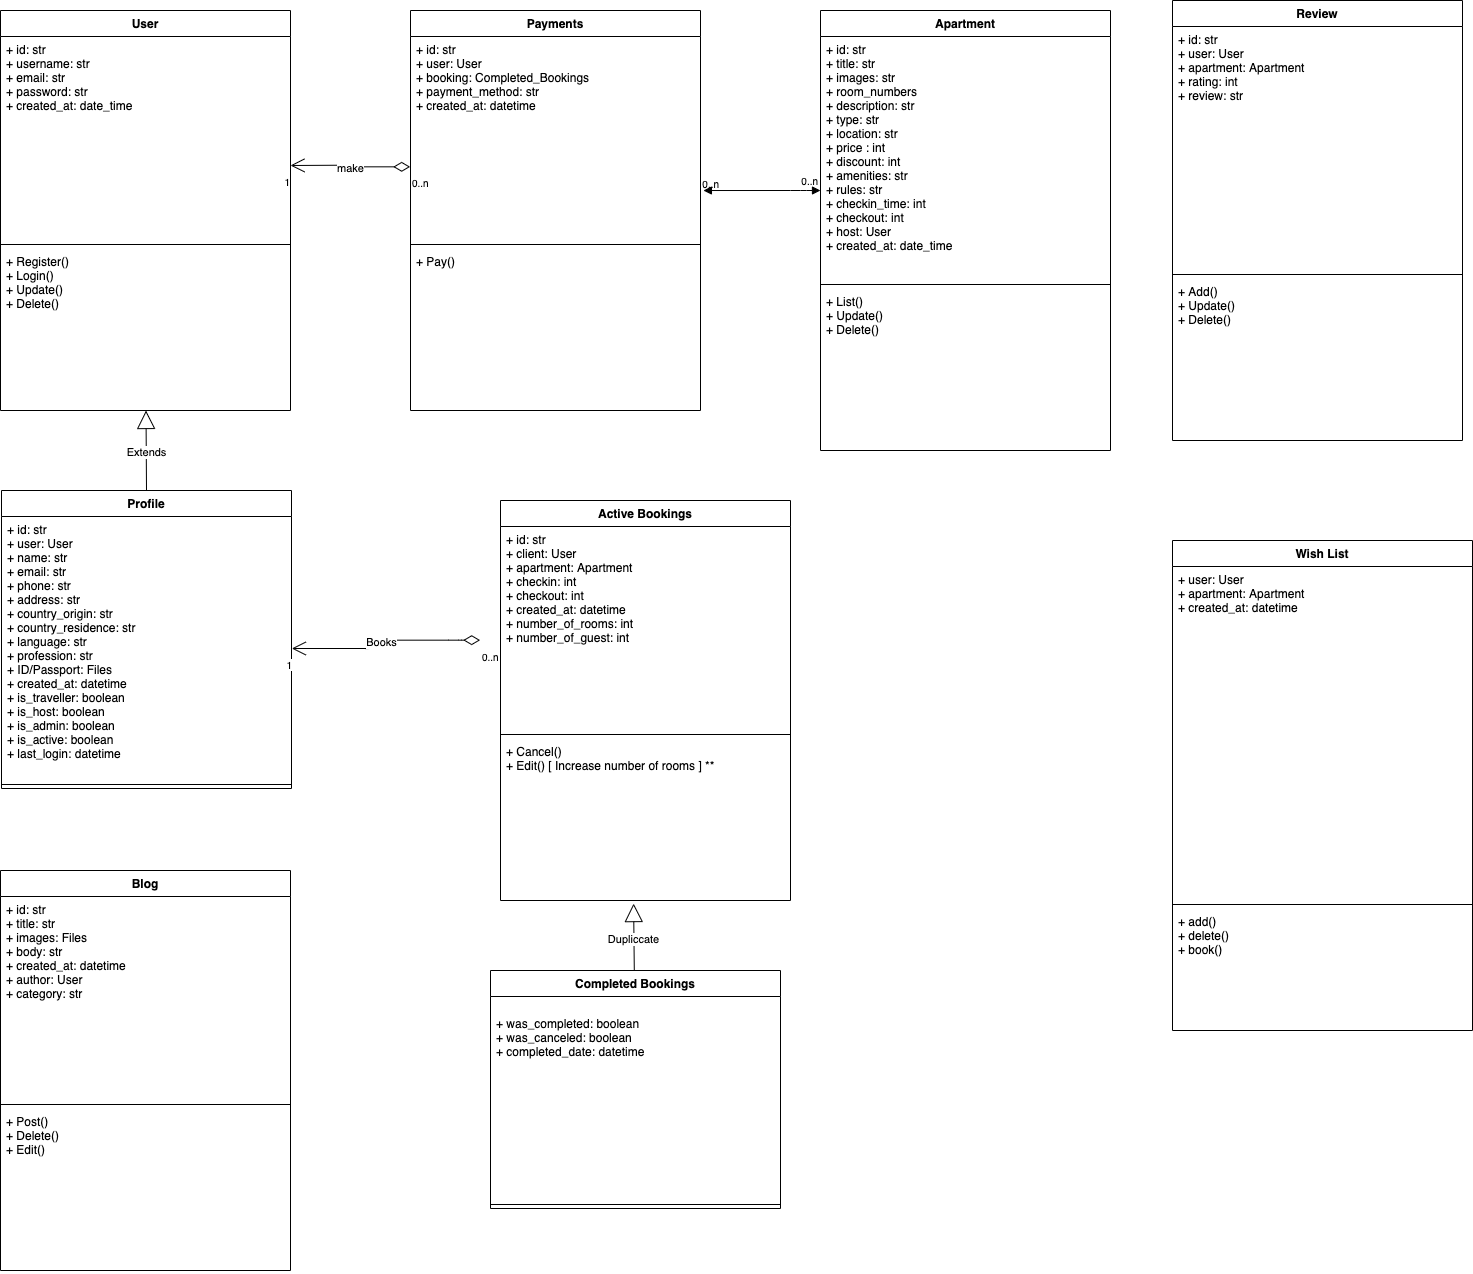

The diagram above was exported from draw.io. Its source (the exported page's mxGraphModel, read from the mxfile embedded in the PNG):
<mxGraphModel dx="2707" dy="1307" grid="1" gridSize="10" guides="1" tooltips="1" connect="1" arrows="1" fold="1" page="1" pageScale="1" pageWidth="1169" pageHeight="826" background="#ffffff" math="0" shadow="0">
  <root>
    <mxCell id="0" />
    <mxCell id="1" parent="0" />
    <mxCell id="vgTj5rt_XiKJ_WCz3OOg-41" value="User" style="swimlane;fontStyle=1;align=center;verticalAlign=top;childLayout=stackLayout;horizontal=1;startSize=26;horizontalStack=0;resizeParent=1;resizeParentMax=0;resizeLast=0;collapsible=1;marginBottom=0;" vertex="1" parent="1">
      <mxGeometry x="130" y="130" width="290" height="400" as="geometry" />
    </mxCell>
    <mxCell id="vgTj5rt_XiKJ_WCz3OOg-42" value="+ id: str&#10;+ username: str&#10;+ email: str&#10;+ password: str&#10;+ created_at: date_time&#10;" style="text;strokeColor=none;fillColor=none;align=left;verticalAlign=top;spacingLeft=4;spacingRight=4;overflow=hidden;rotatable=0;points=[[0,0.5],[1,0.5]];portConstraint=eastwest;" vertex="1" parent="vgTj5rt_XiKJ_WCz3OOg-41">
      <mxGeometry y="26" width="290" height="204" as="geometry" />
    </mxCell>
    <mxCell id="vgTj5rt_XiKJ_WCz3OOg-43" value="" style="line;strokeWidth=1;fillColor=none;align=left;verticalAlign=middle;spacingTop=-1;spacingLeft=3;spacingRight=3;rotatable=0;labelPosition=right;points=[];portConstraint=eastwest;" vertex="1" parent="vgTj5rt_XiKJ_WCz3OOg-41">
      <mxGeometry y="230" width="290" height="8" as="geometry" />
    </mxCell>
    <mxCell id="vgTj5rt_XiKJ_WCz3OOg-44" value="+ Register()&#10;+ Login()&#10;+ Update()&#10;+ Delete()" style="text;strokeColor=none;fillColor=none;align=left;verticalAlign=top;spacingLeft=4;spacingRight=4;overflow=hidden;rotatable=0;points=[[0,0.5],[1,0.5]];portConstraint=eastwest;" vertex="1" parent="vgTj5rt_XiKJ_WCz3OOg-41">
      <mxGeometry y="238" width="290" height="162" as="geometry" />
    </mxCell>
    <mxCell id="vgTj5rt_XiKJ_WCz3OOg-50" value="Apartment" style="swimlane;fontStyle=1;align=center;verticalAlign=top;childLayout=stackLayout;horizontal=1;startSize=26;horizontalStack=0;resizeParent=1;resizeParentMax=0;resizeLast=0;collapsible=1;marginBottom=0;" vertex="1" parent="1">
      <mxGeometry x="950" y="130" width="290" height="440" as="geometry" />
    </mxCell>
    <mxCell id="vgTj5rt_XiKJ_WCz3OOg-51" value="+ id: str&#10;+ title: str&#10;+ images: str&#10;+ room_numbers&#10;+ description: str&#10;+ type: str&#10;+ location: str&#10;+ price : int&#10;+ discount: int&#10;+ amenities: str&#10;+ rules: str&#10;+ checkin_time: int&#10;+ checkout: int&#10;+ host: User&#10;+ created_at: date_time&#10;&#10;&#10;" style="text;strokeColor=none;fillColor=none;align=left;verticalAlign=top;spacingLeft=4;spacingRight=4;overflow=hidden;rotatable=0;points=[[0,0.5],[1,0.5]];portConstraint=eastwest;" vertex="1" parent="vgTj5rt_XiKJ_WCz3OOg-50">
      <mxGeometry y="26" width="290" height="244" as="geometry" />
    </mxCell>
    <mxCell id="vgTj5rt_XiKJ_WCz3OOg-52" value="" style="line;strokeWidth=1;fillColor=none;align=left;verticalAlign=middle;spacingTop=-1;spacingLeft=3;spacingRight=3;rotatable=0;labelPosition=right;points=[];portConstraint=eastwest;" vertex="1" parent="vgTj5rt_XiKJ_WCz3OOg-50">
      <mxGeometry y="270" width="290" height="8" as="geometry" />
    </mxCell>
    <mxCell id="vgTj5rt_XiKJ_WCz3OOg-53" value="+ List()&#10;+ Update()&#10;+ Delete()&#10;" style="text;strokeColor=none;fillColor=none;align=left;verticalAlign=top;spacingLeft=4;spacingRight=4;overflow=hidden;rotatable=0;points=[[0,0.5],[1,0.5]];portConstraint=eastwest;" vertex="1" parent="vgTj5rt_XiKJ_WCz3OOg-50">
      <mxGeometry y="278" width="290" height="162" as="geometry" />
    </mxCell>
    <mxCell id="vgTj5rt_XiKJ_WCz3OOg-54" value="Active Bookings" style="swimlane;fontStyle=1;align=center;verticalAlign=top;childLayout=stackLayout;horizontal=1;startSize=26;horizontalStack=0;resizeParent=1;resizeParentMax=0;resizeLast=0;collapsible=1;marginBottom=0;" vertex="1" parent="1">
      <mxGeometry x="630" y="620" width="290" height="400" as="geometry" />
    </mxCell>
    <mxCell id="vgTj5rt_XiKJ_WCz3OOg-55" value="+ id: str&#10;+ client: User&#10;+ apartment: Apartment&#10;+ checkin: int &#10;+ checkout: int &#10;+ created_at: datetime&#10;+ number_of_rooms: int&#10;+ number_of_guest: int&#10;" style="text;strokeColor=none;fillColor=none;align=left;verticalAlign=top;spacingLeft=4;spacingRight=4;overflow=hidden;rotatable=0;points=[[0,0.5],[1,0.5]];portConstraint=eastwest;" vertex="1" parent="vgTj5rt_XiKJ_WCz3OOg-54">
      <mxGeometry y="26" width="290" height="204" as="geometry" />
    </mxCell>
    <mxCell id="vgTj5rt_XiKJ_WCz3OOg-56" value="" style="line;strokeWidth=1;fillColor=none;align=left;verticalAlign=middle;spacingTop=-1;spacingLeft=3;spacingRight=3;rotatable=0;labelPosition=right;points=[];portConstraint=eastwest;" vertex="1" parent="vgTj5rt_XiKJ_WCz3OOg-54">
      <mxGeometry y="230" width="290" height="8" as="geometry" />
    </mxCell>
    <mxCell id="vgTj5rt_XiKJ_WCz3OOg-57" value="+ Cancel()&#10;+ Edit() [ Increase number of rooms ] **&#10;" style="text;strokeColor=none;fillColor=none;align=left;verticalAlign=top;spacingLeft=4;spacingRight=4;overflow=hidden;rotatable=0;points=[[0,0.5],[1,0.5]];portConstraint=eastwest;" vertex="1" parent="vgTj5rt_XiKJ_WCz3OOg-54">
      <mxGeometry y="238" width="290" height="162" as="geometry" />
    </mxCell>
    <mxCell id="vgTj5rt_XiKJ_WCz3OOg-58" value="Profile" style="swimlane;fontStyle=1;align=center;verticalAlign=top;childLayout=stackLayout;horizontal=1;startSize=26;horizontalStack=0;resizeParent=1;resizeParentMax=0;resizeLast=0;collapsible=1;marginBottom=0;" vertex="1" parent="1">
      <mxGeometry x="131" y="610" width="290" height="298" as="geometry" />
    </mxCell>
    <mxCell id="vgTj5rt_XiKJ_WCz3OOg-59" value="+ id: str&#10;+ user: User&#10;+ name: str&#10;+ email: str&#10;+ phone: str&#10;+ address: str&#10;+ country_origin: str&#10;+ country_residence: str&#10;+ language: str&#10;+ profession: str&#10;+ ID/Passport: Files&#10;+ created_at: datetime&#10;+ is_traveller: boolean&#10;+ is_host: boolean&#10;+ is_admin: boolean&#10;+ is_active: boolean&#10;+ last_login: datetime&#10;&#10;" style="text;strokeColor=none;fillColor=none;align=left;verticalAlign=top;spacingLeft=4;spacingRight=4;overflow=hidden;rotatable=0;points=[[0,0.5],[1,0.5]];portConstraint=eastwest;" vertex="1" parent="vgTj5rt_XiKJ_WCz3OOg-58">
      <mxGeometry y="26" width="290" height="264" as="geometry" />
    </mxCell>
    <mxCell id="vgTj5rt_XiKJ_WCz3OOg-60" value="" style="line;strokeWidth=1;fillColor=none;align=left;verticalAlign=middle;spacingTop=-1;spacingLeft=3;spacingRight=3;rotatable=0;labelPosition=right;points=[];portConstraint=eastwest;" vertex="1" parent="vgTj5rt_XiKJ_WCz3OOg-58">
      <mxGeometry y="290" width="290" height="8" as="geometry" />
    </mxCell>
    <mxCell id="vgTj5rt_XiKJ_WCz3OOg-62" value="Extends" style="endArrow=block;endSize=16;endFill=0;html=1;exitX=0.5;exitY=0;exitDx=0;exitDy=0;" edge="1" parent="1" source="vgTj5rt_XiKJ_WCz3OOg-58" target="vgTj5rt_XiKJ_WCz3OOg-44">
      <mxGeometry width="160" relative="1" as="geometry">
        <mxPoint x="60" y="1060" as="sourcePoint" />
        <mxPoint x="290" y="1030" as="targetPoint" />
      </mxGeometry>
    </mxCell>
    <mxCell id="vgTj5rt_XiKJ_WCz3OOg-63" value="Books" style="endArrow=open;html=1;endSize=12;startArrow=diamondThin;startSize=14;startFill=0;edgeStyle=orthogonalEdgeStyle;entryX=1;entryY=0.5;entryDx=0;entryDy=0;" edge="1" parent="1" target="vgTj5rt_XiKJ_WCz3OOg-59">
      <mxGeometry relative="1" as="geometry">
        <mxPoint x="610" y="760" as="sourcePoint" />
        <mxPoint x="490" y="990" as="targetPoint" />
        <Array as="points">
          <mxPoint x="588" y="760" />
          <mxPoint x="505" y="760" />
          <mxPoint x="505" y="768" />
        </Array>
      </mxGeometry>
    </mxCell>
    <mxCell id="vgTj5rt_XiKJ_WCz3OOg-64" value="0..n" style="resizable=0;html=1;align=left;verticalAlign=top;labelBackgroundColor=#ffffff;fontSize=10;" connectable="0" vertex="1" parent="vgTj5rt_XiKJ_WCz3OOg-63">
      <mxGeometry x="-1" relative="1" as="geometry" />
    </mxCell>
    <mxCell id="vgTj5rt_XiKJ_WCz3OOg-65" value="1" style="resizable=0;html=1;align=right;verticalAlign=top;labelBackgroundColor=#ffffff;fontSize=10;" connectable="0" vertex="1" parent="vgTj5rt_XiKJ_WCz3OOg-63">
      <mxGeometry x="1" relative="1" as="geometry" />
    </mxCell>
    <mxCell id="vgTj5rt_XiKJ_WCz3OOg-66" value="Blog" style="swimlane;fontStyle=1;align=center;verticalAlign=top;childLayout=stackLayout;horizontal=1;startSize=26;horizontalStack=0;resizeParent=1;resizeParentMax=0;resizeLast=0;collapsible=1;marginBottom=0;" vertex="1" parent="1">
      <mxGeometry x="130" y="990" width="290" height="400" as="geometry" />
    </mxCell>
    <mxCell id="vgTj5rt_XiKJ_WCz3OOg-67" value="+ id: str&#10;+ title: str&#10;+ images: Files&#10;+ body: str&#10;+ created_at: datetime&#10;+ author: User&#10;+ category: str" style="text;strokeColor=none;fillColor=none;align=left;verticalAlign=top;spacingLeft=4;spacingRight=4;overflow=hidden;rotatable=0;points=[[0,0.5],[1,0.5]];portConstraint=eastwest;" vertex="1" parent="vgTj5rt_XiKJ_WCz3OOg-66">
      <mxGeometry y="26" width="290" height="204" as="geometry" />
    </mxCell>
    <mxCell id="vgTj5rt_XiKJ_WCz3OOg-68" value="" style="line;strokeWidth=1;fillColor=none;align=left;verticalAlign=middle;spacingTop=-1;spacingLeft=3;spacingRight=3;rotatable=0;labelPosition=right;points=[];portConstraint=eastwest;" vertex="1" parent="vgTj5rt_XiKJ_WCz3OOg-66">
      <mxGeometry y="230" width="290" height="8" as="geometry" />
    </mxCell>
    <mxCell id="vgTj5rt_XiKJ_WCz3OOg-69" value="+ Post()&#10;+ Delete()&#10;+ Edit()" style="text;strokeColor=none;fillColor=none;align=left;verticalAlign=top;spacingLeft=4;spacingRight=4;overflow=hidden;rotatable=0;points=[[0,0.5],[1,0.5]];portConstraint=eastwest;" vertex="1" parent="vgTj5rt_XiKJ_WCz3OOg-66">
      <mxGeometry y="238" width="290" height="162" as="geometry" />
    </mxCell>
    <mxCell id="vgTj5rt_XiKJ_WCz3OOg-70" value="Completed Bookings" style="swimlane;fontStyle=1;align=center;verticalAlign=top;childLayout=stackLayout;horizontal=1;startSize=26;horizontalStack=0;resizeParent=1;resizeParentMax=0;resizeLast=0;collapsible=1;marginBottom=0;" vertex="1" parent="1">
      <mxGeometry x="620" y="1090" width="290" height="238" as="geometry" />
    </mxCell>
    <mxCell id="vgTj5rt_XiKJ_WCz3OOg-71" value="&#10;+ was_completed: boolean&#10;+ was_canceled: boolean&#10;+ completed_date: datetime&#10;" style="text;strokeColor=none;fillColor=none;align=left;verticalAlign=top;spacingLeft=4;spacingRight=4;overflow=hidden;rotatable=0;points=[[0,0.5],[1,0.5]];portConstraint=eastwest;" vertex="1" parent="vgTj5rt_XiKJ_WCz3OOg-70">
      <mxGeometry y="26" width="290" height="204" as="geometry" />
    </mxCell>
    <mxCell id="vgTj5rt_XiKJ_WCz3OOg-72" value="" style="line;strokeWidth=1;fillColor=none;align=left;verticalAlign=middle;spacingTop=-1;spacingLeft=3;spacingRight=3;rotatable=0;labelPosition=right;points=[];portConstraint=eastwest;" vertex="1" parent="vgTj5rt_XiKJ_WCz3OOg-70">
      <mxGeometry y="230" width="290" height="8" as="geometry" />
    </mxCell>
    <mxCell id="SEnAFSSfIcUEGbVd3cTo-4" value="Payments" style="swimlane;fontStyle=1;align=center;verticalAlign=top;childLayout=stackLayout;horizontal=1;startSize=26;horizontalStack=0;resizeParent=1;resizeParentMax=0;resizeLast=0;collapsible=1;marginBottom=0;" vertex="1" parent="1">
      <mxGeometry x="540" y="130" width="290" height="400" as="geometry" />
    </mxCell>
    <mxCell id="SEnAFSSfIcUEGbVd3cTo-5" value="+ id: str&#10;+ user: User&#10;+ booking: Completed_Bookings&#10;+ payment_method: str&#10;+ created_at: datetime&#10;" style="text;strokeColor=none;fillColor=none;align=left;verticalAlign=top;spacingLeft=4;spacingRight=4;overflow=hidden;rotatable=0;points=[[0,0.5],[1,0.5]];portConstraint=eastwest;" vertex="1" parent="SEnAFSSfIcUEGbVd3cTo-4">
      <mxGeometry y="26" width="290" height="204" as="geometry" />
    </mxCell>
    <mxCell id="SEnAFSSfIcUEGbVd3cTo-6" value="" style="line;strokeWidth=1;fillColor=none;align=left;verticalAlign=middle;spacingTop=-1;spacingLeft=3;spacingRight=3;rotatable=0;labelPosition=right;points=[];portConstraint=eastwest;" vertex="1" parent="SEnAFSSfIcUEGbVd3cTo-4">
      <mxGeometry y="230" width="290" height="8" as="geometry" />
    </mxCell>
    <mxCell id="SEnAFSSfIcUEGbVd3cTo-7" value="+ Pay()" style="text;strokeColor=none;fillColor=none;align=left;verticalAlign=top;spacingLeft=4;spacingRight=4;overflow=hidden;rotatable=0;points=[[0,0.5],[1,0.5]];portConstraint=eastwest;" vertex="1" parent="SEnAFSSfIcUEGbVd3cTo-4">
      <mxGeometry y="238" width="290" height="162" as="geometry" />
    </mxCell>
    <mxCell id="SEnAFSSfIcUEGbVd3cTo-8" value="Dupliccate" style="endArrow=block;endSize=16;endFill=0;html=1;entryX=0.459;entryY=1.019;entryDx=0;entryDy=0;entryPerimeter=0;" edge="1" parent="1" source="vgTj5rt_XiKJ_WCz3OOg-70" target="vgTj5rt_XiKJ_WCz3OOg-57">
      <mxGeometry width="160" relative="1" as="geometry">
        <mxPoint x="753" y="1070" as="sourcePoint" />
        <mxPoint x="285.5031055900622" y="540" as="targetPoint" />
      </mxGeometry>
    </mxCell>
    <mxCell id="pxYFSHG1jfDKtVFuCHBh-2" value="make" style="endArrow=open;html=1;endSize=12;startArrow=diamondThin;startSize=14;startFill=0;edgeStyle=orthogonalEdgeStyle;exitX=-0.003;exitY=0.642;exitDx=0;exitDy=0;exitPerimeter=0;" edge="1" parent="1" source="SEnAFSSfIcUEGbVd3cTo-5">
      <mxGeometry relative="1" as="geometry">
        <mxPoint x="130" y="1410" as="sourcePoint" />
        <mxPoint x="420" y="285" as="targetPoint" />
      </mxGeometry>
    </mxCell>
    <mxCell id="pxYFSHG1jfDKtVFuCHBh-3" value="0..n" style="resizable=0;html=1;align=left;verticalAlign=top;labelBackgroundColor=#ffffff;fontSize=10;" connectable="0" vertex="1" parent="pxYFSHG1jfDKtVFuCHBh-2">
      <mxGeometry x="-1" relative="1" as="geometry" />
    </mxCell>
    <mxCell id="pxYFSHG1jfDKtVFuCHBh-4" value="1" style="resizable=0;html=1;align=right;verticalAlign=top;labelBackgroundColor=#ffffff;fontSize=10;" connectable="0" vertex="1" parent="pxYFSHG1jfDKtVFuCHBh-2">
      <mxGeometry x="1" relative="1" as="geometry" />
    </mxCell>
    <mxCell id="pxYFSHG1jfDKtVFuCHBh-6" value="0..n" style="resizable=0;html=1;align=right;verticalAlign=top;labelBackgroundColor=#ffffff;fontSize=10;" connectable="0" vertex="1" parent="pxYFSHG1jfDKtVFuCHBh-2">
      <mxGeometry x="1" relative="1" as="geometry">
        <mxPoint x="429" y="2" as="offset" />
      </mxGeometry>
    </mxCell>
    <mxCell id="pxYFSHG1jfDKtVFuCHBh-7" value="0..n" style="resizable=0;html=1;align=right;verticalAlign=top;labelBackgroundColor=#ffffff;fontSize=10;" connectable="0" vertex="1" parent="pxYFSHG1jfDKtVFuCHBh-2">
      <mxGeometry x="1" relative="1" as="geometry">
        <mxPoint x="528" y="-1" as="offset" />
      </mxGeometry>
    </mxCell>
    <mxCell id="pxYFSHG1jfDKtVFuCHBh-5" value="" style="endArrow=block;startArrow=block;endFill=1;startFill=1;html=1;exitX=1.01;exitY=0.755;exitDx=0;exitDy=0;exitPerimeter=0;" edge="1" parent="1" source="SEnAFSSfIcUEGbVd3cTo-5">
      <mxGeometry width="160" relative="1" as="geometry">
        <mxPoint x="840" y="310" as="sourcePoint" />
        <mxPoint x="950" y="310" as="targetPoint" />
        <Array as="points">
          <mxPoint x="930" y="310" />
        </Array>
      </mxGeometry>
    </mxCell>
    <mxCell id="YJELGeZjg6FP-W1vUVZ3-1" value="Review" style="swimlane;fontStyle=1;align=center;verticalAlign=top;childLayout=stackLayout;horizontal=1;startSize=26;horizontalStack=0;resizeParent=1;resizeParentMax=0;resizeLast=0;collapsible=1;marginBottom=0;" vertex="1" parent="1">
      <mxGeometry x="1302" y="120" width="290" height="440" as="geometry" />
    </mxCell>
    <mxCell id="YJELGeZjg6FP-W1vUVZ3-2" value="+ id: str&#10;+ user: User&#10;+ apartment: Apartment&#10;+ rating: int&#10;+ review: str&#10;&#10;" style="text;strokeColor=none;fillColor=none;align=left;verticalAlign=top;spacingLeft=4;spacingRight=4;overflow=hidden;rotatable=0;points=[[0,0.5],[1,0.5]];portConstraint=eastwest;" vertex="1" parent="YJELGeZjg6FP-W1vUVZ3-1">
      <mxGeometry y="26" width="290" height="244" as="geometry" />
    </mxCell>
    <mxCell id="YJELGeZjg6FP-W1vUVZ3-3" value="" style="line;strokeWidth=1;fillColor=none;align=left;verticalAlign=middle;spacingTop=-1;spacingLeft=3;spacingRight=3;rotatable=0;labelPosition=right;points=[];portConstraint=eastwest;" vertex="1" parent="YJELGeZjg6FP-W1vUVZ3-1">
      <mxGeometry y="270" width="290" height="8" as="geometry" />
    </mxCell>
    <mxCell id="YJELGeZjg6FP-W1vUVZ3-4" value="+ Add()&#10;+ Update()&#10;+ Delete()&#10;" style="text;strokeColor=none;fillColor=none;align=left;verticalAlign=top;spacingLeft=4;spacingRight=4;overflow=hidden;rotatable=0;points=[[0,0.5],[1,0.5]];portConstraint=eastwest;" vertex="1" parent="YJELGeZjg6FP-W1vUVZ3-1">
      <mxGeometry y="278" width="290" height="162" as="geometry" />
    </mxCell>
    <mxCell id="nZ-YaK_T0wxcwIP0qA29-1" value="&lt;span style=&quot;color: rgba(0 , 0 , 0 , 0) ; font-family: monospace ; font-size: 0px&quot;&gt;%3CmxGraphModel%3E%3Croot%3E%3CmxCell%20id%3D%220%22%2F%3E%3CmxCell%20id%3D%221%22%20parent%3D%220%22%2F%3E%3CmxCell%20id%3D%222%22%20value%3D%22Wish%20List%22%20style%3D%22swimlane%3BfontStyle%3D1%3Balign%3Dcenter%3BverticalAlign%3Dtop%3BchildLayout%3DstackLayout%3Bhorizontal%3D1%3BstartSize%3D26%3BhorizontalStack%3D0%3BresizeParent%3D1%3BresizeParentMax%3D0%3BresizeLast%3D0%3Bcollapsible%3D1%3BmarginBottom%3D0%3B%22%20vertex%3D%221%22%20parent%3D%221%22%3E%3CmxGeometry%20x%3D%2220%22%20y%3D%2220%22%20width%3D%22300%22%20height%3D%22490%22%20as%3D%22geometry%22%2F%3E%3C%2FmxCell%3E%3CmxCell%20id%3D%223%22%20value%3D%22%2B%20user%3A%20User%26%2310%3B%2B%20apartment%3A%20Apartment%26%2310%3B%2B%20created_at%3A%20datetime%22%20style%3D%22text%3BstrokeColor%3Dnone%3BfillColor%3Dnone%3Balign%3Dleft%3BverticalAlign%3Dtop%3BspacingLeft%3D4%3BspacingRight%3D4%3Boverflow%3Dhidden%3Brotatable%3D0%3Bpoints%3D%5B%5B0%2C0.5%5D%2C%5B1%2C0.5%5D%5D%3BportConstraint%3Deastwest%3B%22%20vertex%3D%221%22%20parent%3D%222%22%3E%3CmxGeometry%20y%3D%2226%22%20width%3D%22300%22%20height%3D%22334%22%20as%3D%22geometry%22%2F%3E%3C%2FmxCell%3E%3CmxCell%20id%3D%224%22%20value%3D%22%22%20style%3D%22line%3BstrokeWidth%3D1%3BfillColor%3Dnone%3Balign%3Dleft%3BverticalAlign%3Dmiddle%3BspacingTop%3D-1%3BspacingLeft%3D3%3BspacingRight%3D3%3Brotatable%3D0%3BlabelPosition%3Dright%3Bpoints%3D%5B%5D%3BportConstraint%3Deastwest%3B%22%20vertex%3D%221%22%20parent%3D%222%22%3E%3CmxGeometry%20y%3D%22360%22%20width%3D%22300%22%20height%3D%228%22%20as%3D%22geometry%22%2F%3E%3C%2FmxCell%3E%3CmxCell%20id%3D%225%22%20value%3D%22%2B%20add()%26%2310%3B%2B%20delete()%26%2310%3B%2B%20book()%22%20style%3D%22text%3BstrokeColor%3Dnone%3BfillColor%3Dnone%3Balign%3Dleft%3BverticalAlign%3Dtop%3BspacingLeft%3D4%3BspacingRight%3D4%3Boverflow%3Dhidden%3Brotatable%3D0%3Bpoints%3D%5B%5B0%2C0.5%5D%2C%5B1%2C0.5%5D%5D%3BportConstraint%3Deastwest%3B%22%20vertex%3D%221%22%20parent%3D%222%22%3E%3CmxGeometry%20y%3D%22368%22%20width%3D%22300%22%20height%3D%22122%22%20as%3D%22geometry%22%2F%3E%3C%2FmxCell%3E%3C%2Froot%3E%3C%2FmxGraphModel%3E&lt;/span&gt;" style="text;html=1;align=center;verticalAlign=middle;resizable=0;points=[];autosize=1;" vertex="1" parent="1">
      <mxGeometry x="1291" y="910" width="20" height="20" as="geometry" />
    </mxCell>
    <mxCell id="nZ-YaK_T0wxcwIP0qA29-2" value="Wish List" style="swimlane;fontStyle=1;align=center;verticalAlign=top;childLayout=stackLayout;horizontal=1;startSize=26;horizontalStack=0;resizeParent=1;resizeParentMax=0;resizeLast=0;collapsible=1;marginBottom=0;" vertex="1" parent="1">
      <mxGeometry x="1302" y="660" width="300" height="490" as="geometry" />
    </mxCell>
    <mxCell id="nZ-YaK_T0wxcwIP0qA29-3" value="+ user: User&#10;+ apartment: Apartment&#10;+ created_at: datetime" style="text;strokeColor=none;fillColor=none;align=left;verticalAlign=top;spacingLeft=4;spacingRight=4;overflow=hidden;rotatable=0;points=[[0,0.5],[1,0.5]];portConstraint=eastwest;" vertex="1" parent="nZ-YaK_T0wxcwIP0qA29-2">
      <mxGeometry y="26" width="300" height="334" as="geometry" />
    </mxCell>
    <mxCell id="nZ-YaK_T0wxcwIP0qA29-4" value="" style="line;strokeWidth=1;fillColor=none;align=left;verticalAlign=middle;spacingTop=-1;spacingLeft=3;spacingRight=3;rotatable=0;labelPosition=right;points=[];portConstraint=eastwest;" vertex="1" parent="nZ-YaK_T0wxcwIP0qA29-2">
      <mxGeometry y="360" width="300" height="8" as="geometry" />
    </mxCell>
    <mxCell id="nZ-YaK_T0wxcwIP0qA29-5" value="+ add()&#10;+ delete()&#10;+ book()" style="text;strokeColor=none;fillColor=none;align=left;verticalAlign=top;spacingLeft=4;spacingRight=4;overflow=hidden;rotatable=0;points=[[0,0.5],[1,0.5]];portConstraint=eastwest;" vertex="1" parent="nZ-YaK_T0wxcwIP0qA29-2">
      <mxGeometry y="368" width="300" height="122" as="geometry" />
    </mxCell>
  </root>
</mxGraphModel>